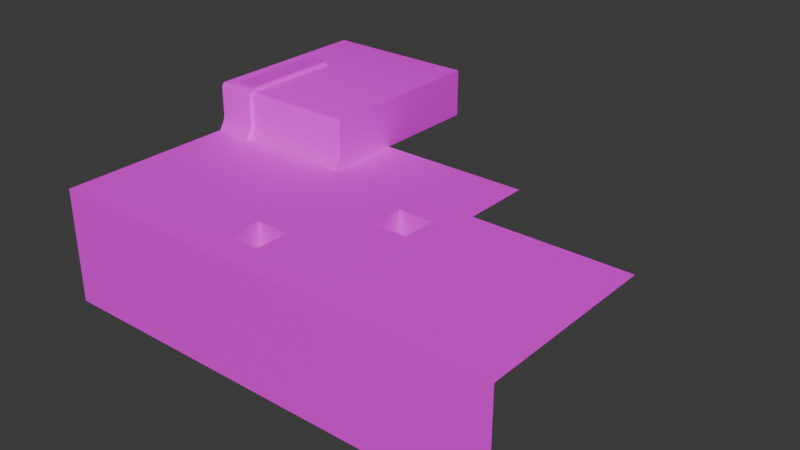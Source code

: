 # Source: MechGameTest.blend  (saved by Blender 4.1.24; exported with 4.5.12 LTS)
import bpy
from mathutils import Matrix  # noqa: F401  (used for matrix-valued properties, if any)

bpy.ops.wm.read_factory_settings(use_empty=True)
scene = bpy.context.scene
scene.name = 'Scene'

# ---- collections
col_collection = bpy.data.collections.new('Collection'); scene.collection.children.link(col_collection)

# ---- images (referenced by path relative to the original .blend; pixels are not part of the script)
import os
ASSET_DIR = os.environ.get("B2B_ASSET_DIR", "")  # directory of the original .blend (textures are referenced by path, not embedded)
HERE = os.path.dirname(os.path.abspath(__file__))  # packed textures are extracted next to this script under _unpacked/

def load_image(name, relpath, width, height, colorspace="sRGB"):
    """Load a texture the original file referenced (path relative to the .blend, or extracted next to this script)."""
    p = next((c for c in (os.path.join(HERE, relpath), os.path.join(ASSET_DIR, relpath)) if relpath and os.path.exists(c)), "")
    if p:
        img = bpy.data.images.load(p, check_existing=True)
        img.name = name
    else:  # same state as the original file: an image datablock whose file is absent (Cycles renders it pink)
        img = bpy.data.images.new(name, width, height)
        img.source = "FILE"
        img.filepath = "//" + (relpath or name)
    img.colorspace_settings.name = colorspace
    return img
img_palette_png = load_image('Palette.png', 'ToonShaderTestProject/Assets/Textures/Palette.png', 1024, 1024, 'sRGB')

# ---- materials (node trees are filled in below, after node groups)
mat_trim = bpy.data.materials.new('Trim')
mat_trim.use_transparent_shadow = False

# ---- material node trees
mat_trim.use_nodes = True; mat_trim.node_tree.nodes.clear()
_N = mat_trim.node_tree.nodes; _L = mat_trim.node_tree.links
n0 = _N.new('ShaderNodeBsdfPrincipled'); n0.name = 'Principled BSDF'; n0.location = (10, 300)
n1 = _N.new('ShaderNodeOutputMaterial'); n1.name = 'Material Output'; n1.location = (300, 300)
n2 = _N.new('ShaderNodeTexImage'); n2.name = 'Image Texture'; n2.location = (-280, 275)
n2.image = img_palette_png
_L.new(n0.outputs[0], n1.inputs[0])
_L.new(n2.outputs[0], n0.inputs[0])
n1.is_active_output = True

# ---- world
world_world = bpy.data.worlds.new('World'); scene.world = world_world
world_world.use_nodes = True; world_world.node_tree.nodes.clear()
_N = world_world.node_tree.nodes; _L = world_world.node_tree.links
n0 = _N.new('ShaderNodeOutputWorld'); n0.name = 'World Output'; n0.location = (300, 300)
n1 = _N.new('ShaderNodeBackground'); n1.name = 'Background'; n1.location = (10, 300)
n1.inputs[0].default_value = (0.05088, 0.05088, 0.05088, 1.0)
_L.new(n1.outputs[0], n0.inputs[0])
n0.is_active_output = True
world_world.color = (0.05088, 0.05088, 0.05088)
world_world.use_sun_shadow = False
world_world.sun_shadow_jitter_overblur = 0.0

# ---- meshes
me_plane = bpy.data.meshes.new('Plane')
me_plane.from_pydata([(-1.0, -0.8, 0.0), (1.0, -0.8, 0.0), (-1.0, 0.0, 0.0), (1.0, 0.0, 0.0), (-0.3333, -0.8, 0.0), (0.3333, -0.8, 0.0), (-0.3333, 0.0, 0.0), (0.3333, 0.3, 0.0), (-0.3333, 0.3, 0.0), (0.0, -0.8, 0.0), (0.0, 0.3, 0.0), (-1.0, -0.4, 0.0), (1.0, -0.4, 0.0), (-0.3333, -0.4, 0.0), (0.3333, -0.4, 0.0), (0.0, 0.0, 0.0), (0.3333, 0.0, 0.0), (0.0, -0.4, 0.0), (-0.2484, -0.6819, 0.0), (-0.08497, -0.6819, 0.0), (-0.2484, -0.5181, 0.0), (-0.08497, -0.5181, 0.0), (0.2524, -0.2843, 0.0), (0.2524, -0.1157, 0.0), (0.08095, -0.1157, 0.0), (0.08095, -0.2843, 0.0), (-1.0, -0.8, -0.5), (1.0, -0.8, -0.5), (-1.0, 0.0, -0.5), (-0.3333, -0.8, -0.5), (0.3333, -0.8, -0.5), (0.0, -0.8, -0.5), (-1.0, -0.4, -0.5), (-0.2404, -0.6739, -0.0001948), (-0.09298, -0.6739, -0.0001948), (-0.2404, -0.5261, -0.0001948), (-0.09298, -0.5261, -0.0001948), (-0.2404, -0.6739, -0.1676), (-0.09298, -0.6739, -0.1676), (-0.2404, -0.5261, -0.1676), (-0.09298, -0.5261, -0.1676), (0.2446, -0.2767, -0.0001297), (0.2446, -0.1233, -0.0001297), (0.08873, -0.1233, -0.0001297), (0.08873, -0.2767, -0.0001297), (0.2446, -0.2767, -0.1689), (0.2446, -0.1233, -0.1689), (0.08873, -0.1233, -0.1689), (0.08873, -0.2767, -0.1689), (0.3333, 0.01116, 0.0), (-0.3333, 0.01116, 0.0), (0.0, 0.01116, 0.0)], [], [(14, 12, 3, 16), (11, 13, 6, 2), (51, 49, 7, 10), (50, 51, 10, 8), (13, 17, 15, 6), (9, 5, 14, 17), (0, 4, 13, 11), (5, 1, 12, 14), (19, 18, 4, 9), (18, 20, 13, 4), (21, 19, 9, 17), (20, 21, 17, 13), (23, 22, 14, 16), (24, 23, 16, 15), (25, 24, 15, 17), (22, 25, 17, 14), (21, 20, 35, 36), (19, 21, 36, 34), (18, 19, 34, 33), (20, 18, 33, 35), (25, 22, 41, 44), (22, 23, 42, 41), (24, 25, 44, 43), (23, 24, 43, 42), (4, 0, 26, 29), (0, 11, 32, 26), (11, 2, 28, 32), (9, 4, 29, 31), (5, 9, 31, 30), (1, 5, 30, 27), (37, 38, 40, 39), (38, 37, 33, 34), (37, 39, 35, 33), (40, 38, 34, 36), (39, 40, 36, 35), (48, 45, 46, 47), (46, 45, 41, 42), (47, 46, 42, 43), (48, 47, 43, 44), (45, 48, 44, 41), (6, 15, 51, 50), (15, 16, 49, 51)])
_uv = me_plane.uv_layers.new(name='UVMap')
_uv.uv.foreach_set('vector', [0.1757, 0.7846, 0.1757, 0.7539, 0.1942, 0.7539, 0.1942, 0.7846, 0.1757, 0.8461, 0.1757, 0.8154, 0.1942, 0.8154, 0.1942, 0.8461, 0.3344, 0.8063, 0.3344, 0.7686, 0.3671, 0.7686, 0.3671, 0.8063, 0.3344, 0.844, 0.3344, 0.8063, 0.3671, 0.8063, 0.3671, 0.844, 0.1757, 0.8154, 0.1757, 0.8, 0.1942, 0.8, 0.1942, 0.8154, 0.1573, 0.8, 0.1573, 0.7846, 0.1757, 0.7846, 0.1757, 0.8, 0.1573, 0.8461, 0.1573, 0.8154, 0.1757, 0.8154, 0.1757, 0.8461, 0.1573, 0.7846, 0.1573, 0.7539, 0.1757, 0.7539, 0.1757, 0.7846, 0.1628, 0.8039, 0.1628, 0.8114, 0.1573, 0.8154, 0.1573, 0.8, 0.1628, 0.8114, 0.1703, 0.8114, 0.1757, 0.8154, 0.1573, 0.8154, 0.1703, 0.8039, 0.1628, 0.8039, 0.1573, 0.8, 0.1757, 0.8, 0.1703, 0.8114, 0.1703, 0.8039, 0.1757, 0.8, 0.1757, 0.8154, 0.1889, 0.7884, 0.1811, 0.7884, 0.1757, 0.7846, 0.1942, 0.7846, 0.1889, 0.7963, 0.1889, 0.7884, 0.1942, 0.7846, 0.1942, 0.8, 0.1811, 0.7963, 0.1889, 0.7963, 0.1942, 0.8, 0.1757, 0.8, 0.1811, 0.7884, 0.1811, 0.7963, 0.1757, 0.8, 0.1757, 0.7846, 0.8659, 0.5942, 0.8446, 0.5942, 0.8456, 0.5932, 0.8649, 0.5932, 0.8446, 0.5932, 0.8659, 0.5932, 0.8649, 0.5942, 0.8456, 0.5942, 0.8446, 0.5932, 0.8659, 0.5932, 0.8649, 0.5942, 0.8456, 0.5942, 0.8659, 0.5942, 0.8446, 0.5942, 0.8456, 0.5932, 0.8649, 0.5932, 0.8659, 0.5941, 0.8446, 0.5941, 0.8456, 0.5932, 0.865, 0.5932, 0.8446, 0.5932, 0.8659, 0.5932, 0.865, 0.5942, 0.8456, 0.5942, 0.8659, 0.5942, 0.8446, 0.5942, 0.8456, 0.5932, 0.865, 0.5932, 0.8659, 0.5941, 0.8446, 0.5941, 0.8456, 0.5932, 0.865, 0.5932, 0.5057, 0.4385, 0.5057, 0.3631, 0.5622, 0.3631, 0.5622, 0.4385, 0.5622, 0.4536, 0.5622, 0.4083, 0.6188, 0.4083, 0.6188, 0.4536, 0.5622, 0.4083, 0.5622, 0.3631, 0.6188, 0.3631, 0.6188, 0.4083, 0.5057, 0.4762, 0.5057, 0.4385, 0.5622, 0.4385, 0.5622, 0.4762, 0.5057, 0.5139, 0.5057, 0.4762, 0.5622, 0.4762, 0.5622, 0.5139, 0.5057, 0.5893, 0.5057, 0.5139, 0.5622, 0.5139, 0.5622, 0.5893, 0.5158, 0.8063, 0.5265, 0.8063, 0.5265, 0.8171, 0.5158, 0.8171, 0.5261, 0.8306, 0.5155, 0.8306, 0.5155, 0.8185, 0.5261, 0.8185, 0.5155, 0.8306, 0.5047, 0.8306, 0.5047, 0.8185, 0.5155, 0.8185, 0.5155, 0.8428, 0.5047, 0.8428, 0.5047, 0.8306, 0.5155, 0.8306, 0.5261, 0.8428, 0.5155, 0.8428, 0.5155, 0.8306, 0.5261, 0.8306, 0.5158, 0.8054, 0.5158, 0.7942, 0.5268, 0.7942, 0.5268, 0.8054, 0.5158, 0.8063, 0.5047, 0.8063, 0.5047, 0.7942, 0.5158, 0.7942, 0.516, 0.782, 0.5047, 0.782, 0.5047, 0.7699, 0.516, 0.7699, 0.5158, 0.8185, 0.5047, 0.8185, 0.5047, 0.8063, 0.5158, 0.8063, 0.516, 0.7942, 0.5047, 0.7942, 0.5047, 0.782, 0.516, 0.782, 0.8154, 0.5936, 0.8557, 0.5936, 0.8557, 0.595, 0.8154, 0.595, 0.8557, 0.5936, 0.8961, 0.5936, 0.8961, 0.595, 0.8557, 0.595])
me_plane.materials.append(mat_trim)
me_plane.update()
me_cube_003 = bpy.data.meshes.new('Cube.003')
me_cube_003.from_pydata([(-3.389, -0.4299, -0.9406), (-3.389, 7.563, -0.9406), (-3.389, 7.563, 1.136), (3.389, -0.4299, -0.9406), (3.389, 7.563, -0.9406), (3.389, 7.563, 1.136), (-3.389, 7.563, -0.4922), (3.389, 7.563, -0.4922), (-3.389, -0.1299, 0.9488), (-3.389, 0.05706, 1.136), (-3.389, -0.07516, 1.081), (3.389, 0.05706, 1.136), (3.389, -0.1299, 0.9488), (3.389, -0.07516, 1.081), (-3.389, -0.2339, -0.6476), (-3.389, -0.1299, -0.3052), (-3.389, 0.05706, -0.4922), (-3.389, -0.1604, -0.4829), (3.389, -0.1299, -0.3052), (3.389, -0.2339, -0.6476), (3.389, 0.05706, -0.4922), (3.389, -0.1604, -0.4829)], [], [(5, 2, 9, 11), (0, 14, 16, 6, 1), (16, 15, 8, 10, 9, 2, 6), (7, 5, 11, 13, 12, 18, 20), (4, 7, 20, 19, 3), (3, 19, 14, 0), (14, 17, 16), (17, 15, 16), (18, 21, 20), (21, 19, 20), (11, 9, 10, 13), (13, 10, 8, 12), (18, 15, 17, 21), (21, 17, 14, 19), (18, 12, 8, 15)])
me_cube_003.polygons.foreach_set('use_smooth', [True] * 15)
_k = set([(0, 1), (0, 14), (1, 6), (2, 6), (2, 9), (3, 19), (4, 7), (5, 7), (5, 11), (8, 10), (8, 15), (9, 10), (11, 13), (12, 13), (12, 18), (14, 17), (15, 17), (18, 21), (19, 21)])
me_cube_003.attributes.new('sharp_edge', 'BOOLEAN', 'EDGE').data.foreach_set('value', [ (min(e.vertices), max(e.vertices)) in _k for e in me_cube_003.edges])
_uv = me_cube_003.uv_layers.new(name='UVMap')
_uv.uv.foreach_set('vector', [0.3649, 0.7771, 0.3659, 0.8264, 0.3636, 0.8245, 0.3628, 0.7789, 0.3467, 0.8292, 0.3495, 0.8294, 0.3517, 0.8311, 0.3527, 0.8333, 0.3494, 0.8348, 0.3517, 0.8311, 0.3524, 0.8291, 0.3615, 0.8246, 0.3625, 0.8242, 0.3636, 0.8245, 0.3659, 0.8264, 0.3527, 0.8333, 0.3527, 0.7707, 0.3649, 0.7771, 0.3628, 0.7789, 0.3618, 0.7793, 0.3607, 0.7789, 0.3524, 0.7748, 0.3517, 0.7728, 0.3494, 0.7692, 0.3527, 0.7707, 0.3517, 0.7728, 0.3495, 0.7745, 0.3467, 0.7747, 0.3467, 0.7747, 0.3495, 0.7745, 0.3495, 0.8294, 0.3467, 0.8292, 0.3495, 0.8294, 0.351, 0.8294, 0.3517, 0.8311, 0.351, 0.8294, 0.3524, 0.8291, 0.3517, 0.8311, 0.3524, 0.7748, 0.351, 0.7745, 0.3517, 0.7728, 0.351, 0.7745, 0.3495, 0.7745, 0.3517, 0.7728, 0.3628, 0.7789, 0.3636, 0.8245, 0.3625, 0.8242, 0.3618, 0.7793, 0.3618, 0.7793, 0.3625, 0.8242, 0.3615, 0.8246, 0.3607, 0.7789, 0.3524, 0.7748, 0.3524, 0.8291, 0.351, 0.8294, 0.351, 0.7745, 0.843, 0.5665, 0.843, 0.6214, 0.8415, 0.6214, 0.8415, 0.5665, 0.3524, 0.7748, 0.3607, 0.7789, 0.3615, 0.8246, 0.3524, 0.8291])
me_cube_003.materials.append(mat_trim)
me_cube_003.update()
me_cube_004 = bpy.data.meshes.new('Cube.004')
me_cube_004.from_pydata([(-0.3391, -0.4299, -0.9406), (-0.3391, 0.3484, -0.9406), (-0.3391, 0.3484, 1.136), (0.3391, -0.4299, -0.9406), (0.3391, 0.3484, -0.9406), (0.3391, 0.3484, 1.136), (-0.3391, 0.3484, -0.4922), (0.3391, 0.3484, -0.4922), (-0.3391, -0.1299, 0.9488), (-0.3391, 0.05706, 1.136), (-0.3391, -0.07516, 1.081), (0.3391, 0.05706, 1.136), (0.3391, -0.1299, 0.9488), (0.3391, -0.07516, 1.081), (-0.3391, -0.2339, -0.6476), (-0.3391, -0.1299, -0.3052), (-0.3391, 0.05706, -0.4922), (-0.3391, -0.1604, -0.4829), (0.3391, -0.1299, -0.3052), (0.3391, -0.2339, -0.6476), (0.3391, 0.05706, -0.4922), (0.3391, -0.1604, -0.4829), (0.1858, 0.3484, 1.136), (0.2464, 0.3484, 1.136), (0.2464, -0.4299, -0.9406), (0.1858, -0.4299, -0.9406), (0.2464, 0.05706, 1.136), (0.1858, 0.05706, 1.136), (0.2464, -0.07516, 1.081), (0.1858, -0.07516, 1.081), (0.2464, -0.1299, 0.9488), (0.1858, -0.1299, 0.9488), (0.1858, -0.1299, -0.3052), (0.2464, -0.1299, -0.3052), (0.2464, -0.1604, -0.4829), (0.1858, -0.1604, -0.4829), (0.1858, -0.2339, -0.6476), (0.2464, -0.2339, -0.6476), (-0.3391, 3.528, 1.136), (0.3391, 3.528, 1.136), (-0.3391, 3.528, -0.4922), (0.3391, 3.528, -0.4922), (0.1858, 3.528, 1.136), (0.2464, 3.528, 1.136)], [], [(3, 19, 37, 24), (0, 14, 16, 6, 1), (16, 15, 8, 10, 9, 2, 6), (7, 5, 11, 13, 12, 18, 20), (4, 7, 20, 19, 3), (27, 9, 10, 29), (14, 17, 16), (17, 15, 16), (18, 21, 20), (21, 19, 20), (11, 26, 28, 13), (18, 12, 30, 33), (18, 33, 34, 21), (32, 15, 17, 35), (32, 31, 8, 15), (35, 17, 14, 36), (21, 34, 37, 19), (29, 10, 8, 31), (13, 28, 30, 12), (25, 36, 14, 0), (22, 2, 9, 27), (31, 32, 33, 30), (35, 36, 37, 34), (32, 35, 34, 33), (29, 31, 30, 28), (27, 29, 28, 26), (36, 25, 24, 37), (22, 27, 26, 23), (5, 23, 26, 11), (23, 5, 39, 43), (6, 2, 38, 40), (5, 7, 41, 39), (22, 23, 43, 42), (2, 22, 42, 38)])
me_cube_004.polygons.foreach_set('use_smooth', [True] * 34)
_k = set([(0, 1), (0, 14), (1, 6), (2, 9), (2, 38), (3, 19), (4, 7), (5, 11), (5, 39), (8, 10), (8, 15), (9, 10), (11, 13), (12, 13), (12, 18), (14, 17), (15, 17), (18, 21), (19, 21), (38, 40), (39, 41)])
me_cube_004.attributes.new('sharp_edge', 'BOOLEAN', 'EDGE').data.foreach_set('value', [ (min(e.vertices), max(e.vertices)) in _k for e in me_cube_004.edges])
_uv = me_cube_004.uv_layers.new(name='UVMap')
_uv.uv.foreach_set('vector', [0.168, 0.669, 0.1704, 0.669, 0.1704, 0.6713, 0.168, 0.6713, 0.168, 0.6181, 0.1704, 0.6181, 0.1717, 0.6247, 0.1717, 0.635, 0.168, 0.635, 0.1717, 0.6247, 0.1732, 0.6181, 0.1835, 0.6181, 0.1846, 0.62, 0.185, 0.6247, 0.185, 0.635, 0.1717, 0.635, 0.1717, 0.652, 0.185, 0.652, 0.185, 0.6623, 0.1846, 0.667, 0.1835, 0.669, 0.1732, 0.669, 0.1717, 0.6623, 0.168, 0.652, 0.1717, 0.652, 0.1717, 0.6623, 0.1704, 0.669, 0.168, 0.669, 0.1888, 0.6623, 0.202, 0.6623, 0.202, 0.669, 0.1888, 0.669, 0.1704, 0.6181, 0.1716, 0.6181, 0.1717, 0.6247, 0.1716, 0.6181, 0.1717, 0.6181, 0.1717, 0.6247, 0.1732, 0.669, 0.1718, 0.669, 0.1717, 0.6623, 0.1718, 0.669, 0.1704, 0.669, 0.1717, 0.6623, 0.185, 0.6623, 0.1873, 0.6623, 0.1873, 0.669, 0.185, 0.669, 0.1732, 0.669, 0.1835, 0.669, 0.1835, 0.6713, 0.1732, 0.6713, 0.1732, 0.669, 0.1732, 0.6713, 0.1717, 0.6713, 0.1717, 0.669, 0.1732, 0.6728, 0.1732, 0.6859, 0.1717, 0.6859, 0.1717, 0.6728, 0.1732, 0.6728, 0.1835, 0.6728, 0.1835, 0.6859, 0.1732, 0.6859, 0.1717, 0.6728, 0.1717, 0.6859, 0.1704, 0.6859, 0.1704, 0.6728, 0.1717, 0.669, 0.1717, 0.6713, 0.1704, 0.6713, 0.1704, 0.669, 0.185, 0.6728, 0.185, 0.6859, 0.1835, 0.6859, 0.1835, 0.6728, 0.185, 0.669, 0.185, 0.6713, 0.1835, 0.6713, 0.1835, 0.669, 0.168, 0.6728, 0.1704, 0.6728, 0.1704, 0.6859, 0.168, 0.6859, 0.1888, 0.652, 0.202, 0.652, 0.202, 0.6623, 0.1888, 0.6623, 0.8532, 0.6102, 0.8532, 0.581, 0.8546, 0.581, 0.8546, 0.6102, 0.8532, 0.5768, 0.8532, 0.5726, 0.8546, 0.5726, 0.8546, 0.5768, 0.8532, 0.581, 0.8532, 0.5768, 0.8546, 0.5768, 0.8546, 0.581, 0.8532, 0.6135, 0.8532, 0.6102, 0.8546, 0.6102, 0.8546, 0.6135, 0.8532, 0.6168, 0.8532, 0.6135, 0.8546, 0.6135, 0.8546, 0.6168, 0.8532, 0.5726, 0.8532, 0.5644, 0.8546, 0.5644, 0.8546, 0.5726, 0.8532, 0.6236, 0.8532, 0.6168, 0.8546, 0.6168, 0.8546, 0.6236, 0.185, 0.652, 0.1873, 0.652, 0.1873, 0.6623, 0.185, 0.6623, 0.1873, 0.652, 0.185, 0.652, 0.185, 0.652, 0.1873, 0.652, 0.1717, 0.635, 0.185, 0.635, 0.202, 0.652, 0.1717, 0.635, 0.185, 0.652, 0.1717, 0.652, 0.1717, 0.652, 0.185, 0.652, 0.8532, 0.6236, 0.8546, 0.6236, 0.8546, 0.6236, 0.8532, 0.6236, 0.202, 0.652, 0.1888, 0.652, 0.1888, 0.652, 0.202, 0.652])
me_cube_004.materials.append(mat_trim)
me_cube_004.update()

# ---- objects
ob_plane = bpy.data.objects.new('Plane', me_plane)
ob_cube = bpy.data.objects.new('Cube', me_cube_003)
ob_cube_001 = bpy.data.objects.new('Cube.001', me_cube_004)

# ---- transforms, parenting, visibility, modifiers, constraints
ob_plane.location = (0.0, 0.0, 0.0)
ob_plane.scale = (10.0, 10.0, 10.0)
ob_cube.location = (-6.65, 0.1908, 0.9206)
ob_cube_001.location = (-8.742, 0.08483, 0.984)
ob_cube_001.scale = (1.451, 1.301, 1.091)

# ---- collection membership
col_collection.objects.link(ob_plane)
col_collection.objects.link(ob_cube)
col_collection.objects.link(ob_cube_001)

# ---- scene / render settings (as saved in the file)
scene.frame_start = 1; scene.frame_end = 250; scene.frame_set(1)
scene.render.engine = 'BLENDER_EEVEE_NEXT'
scene.cycles.sampling_pattern = 'TABULATED_SOBOL'
scene.eevee.ray_tracing_options.trace_max_roughness = 0.0
bpy.context.view_layer.update()

# ---- added for rendering (the .blend has no active camera and no usable light): camera, sun
cam_auto = bpy.data.cameras.new('AutoCamera')
cam_auto.lens = 50.0
cam_auto.sensor_width = 36.0
cam_auto.clip_end = 1000.0
ob_auto_camera = bpy.data.objects.new('AutoCamera', cam_auto)
scene.collection.objects.link(ob_auto_camera)
ob_auto_camera.location = (24.4928, -29.5382, 18.2212)
ob_auto_camera.rotation_euler = (1.09748, -7.21219e-08, 0.694738)
scene.camera = ob_auto_camera
light_auto_sun = bpy.data.lights.new('AutoSun', 'SUN')
light_auto_sun.energy = 3.0
light_auto_sun.angle = 0.0523599
ob_auto_sun = bpy.data.objects.new('AutoSun', light_auto_sun)
scene.collection.objects.link(ob_auto_sun)
ob_auto_sun.rotation_euler = (0.872665, 0.174533, 0.523599)
bpy.context.view_layer.update()
